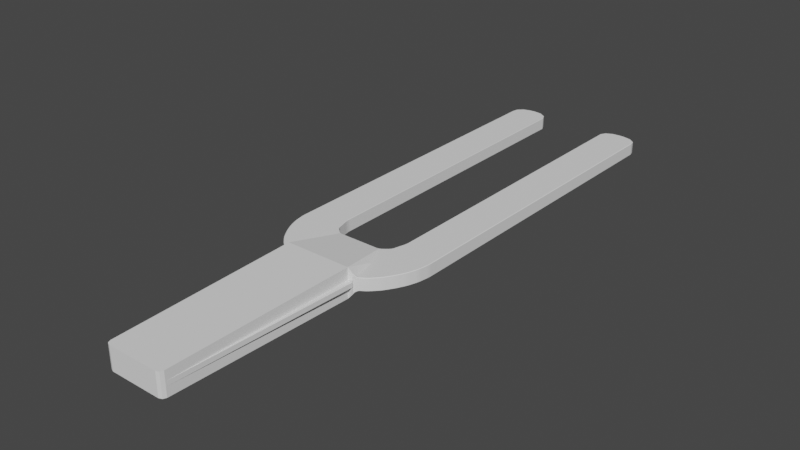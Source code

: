 # Source: tuningFork.blend  (saved by Blender 3.5.10; exported with 4.5.12 LTS)
import bpy
from mathutils import Matrix  # noqa: F401  (used for matrix-valued properties, if any)

bpy.ops.wm.read_factory_settings(use_empty=True)
scene = bpy.context.scene
scene.name = 'Scene'

# ---- collections
col_collection = bpy.data.collections.new('Collection'); scene.collection.children.link(col_collection)

# ---- node groups
ng_auto_smooth = bpy.data.node_groups.new('Auto Smooth', 'GeometryNodeTree')
_s = ng_auto_smooth.interface.new_socket(name='Geometry', in_out='OUTPUT', socket_type='NodeSocketGeometry')
_s = ng_auto_smooth.interface.new_socket(name='Geometry', in_out='INPUT', socket_type='NodeSocketGeometry')
_s = ng_auto_smooth.interface.new_socket(name='Angle', in_out='INPUT', socket_type='NodeSocketFloat')
_s.subtype = 'ANGLE'
_s.min_value = 0.0
_s.max_value = 3.142
ng_auto_smooth.is_modifier = True
_N = ng_auto_smooth.nodes; _L = ng_auto_smooth.links
n0 = _N.new('NodeGroupOutput'); n0.name = 'Group Output'; n0.location = (480, -100)
n1 = _N.new('NodeGroupInput'); n1.name = 'Group Input'; n1.location = (-420, -300)
n2 = _N.new('NodeGroupInput'); n2.name = 'Group Input.001'; n2.location = (-60, -100)
n3 = _N.new('GeometryNodeSetShadeSmooth'); n3.name = 'Set Shade Smooth'; n3.location = (120, -100)
n3.domain = 'EDGE'
n4 = _N.new('GeometryNodeSetShadeSmooth'); n4.name = 'Set Shade Smooth.001'; n4.location = (300, -100)
n5 = _N.new('GeometryNodeInputMeshEdgeAngle'); n5.name = 'Edge Angle'; n5.location = (-420, -220)
n6 = _N.new('GeometryNodeInputEdgeSmooth'); n6.name = 'Is Edge Smooth'; n6.location = (-60, -160)
n7 = _N.new('GeometryNodeInputShadeSmooth'); n7.name = 'Is Face Smooth'; n7.location = (-240, -340)
n8 = _N.new('FunctionNodeBooleanMath'); n8.name = 'Boolean Math'; n8.location = (-60, -220)
n9 = _N.new('FunctionNodeCompare'); n9.name = 'Compare'; n9.location = (-240, -180)
n9.operation = 'LESS_EQUAL'
_L.new(n5.outputs[0], n9.inputs[0])
_L.new(n4.outputs[0], n0.inputs[0])
_L.new(n1.outputs[1], n9.inputs[1])
_L.new(n9.outputs[0], n8.inputs[0])
_L.new(n7.outputs[0], n8.inputs[1])
_L.new(n2.outputs[0], n3.inputs[0])
_L.new(n6.outputs[0], n3.inputs[1])
_L.new(n3.outputs[0], n4.inputs[0])
_L.new(n8.outputs[0], n3.inputs[2])
n0.is_active_output = True

# ---- world
world_world = bpy.data.worlds.new('World'); scene.world = world_world
world_world.use_nodes = True; world_world.node_tree.nodes.clear()
_N = world_world.node_tree.nodes; _L = world_world.node_tree.links
n0 = _N.new('ShaderNodeOutputWorld'); n0.name = 'World Output'; n0.location = (300, 300)
n1 = _N.new('ShaderNodeBackground'); n1.name = 'Background'; n1.location = (10, 300)
n1.inputs[0].default_value = (0.05088, 0.05088, 0.05088, 1.0)
_L.new(n1.outputs[0], n0.inputs[0])
n0.is_active_output = True
world_world.color = (0.05088, 0.05088, 0.05088)
world_world.use_sun_shadow = False
world_world.sun_shadow_jitter_overblur = 0.0

# ---- meshes
me_cube_001 = bpy.data.meshes.new('Cube.001')
me_cube_001.from_pydata([(-0.3158, -0.2608, -0.1386), (-0.3158, -0.2608, 0.1386), (0.3144, -0.2608, -0.1386), (0.3144, -0.2608, 0.1386), (-0.6125, 0.1686, 0.05998), (-0.6125, 0.1686, -0.05998), (0.611, 0.1686, 0.05998), (0.611, 0.1686, -0.05998), (-0.3158, 0.01401, -0.05998), (-0.4222, 0.2066, -0.05998), (-0.4222, 0.2066, 0.05998), (-0.3158, 0.01401, 0.05998), (0.4208, 0.2066, -0.05998), (0.3144, 0.01401, -0.05998), (0.3144, 0.01401, 0.05998), (0.4208, 0.2066, 0.05998), (-0.2431, -2.061, -0.1091), (-0.2842, -2.02, -0.1098), (-0.2718, -2.049, -0.1093), (-0.2842, -2.02, 0.1098), (-0.2431, -2.061, 0.1091), (-0.2718, -2.049, 0.1093), (0.2842, -2.02, -0.1098), (0.2431, -2.061, -0.1091), (0.2718, -2.049, -0.1093), (0.2431, -2.061, 0.1091), (0.2842, -2.02, 0.1098), (0.2718, -2.049, 0.1093), (-0.5735, 0.007321, 0.05998), (-0.5063, -0.09474, 0.05998), (-0.5205, -0.08305, 0.05998), (-0.4375, -0.1677, 0.05998), (0.572, 0.007321, -0.05998), (0.3712, -0.2112, -0.05998), (0.5048, -0.09474, -0.05998), (0.519, -0.08305, -0.05998), (0.436, -0.1677, -0.05998), (-0.5735, 0.007321, -0.05998), (-0.4375, -0.1677, -0.05998), (-0.5205, -0.08305, -0.05998), (-0.5063, -0.09474, -0.05998), (0.3712, -0.2112, 0.05998), (0.572, 0.007321, 0.05998), (0.436, -0.1677, 0.05998), (0.519, -0.08305, 0.05998), (0.5048, -0.09474, 0.05998), (-0.6666, 0.2572, 0.05998), (-0.6087, 0.08322, 0.05998), (-0.6257, 0.09443, 0.05998), (-0.6371, 0.1677, 0.05998), (-0.6257, 0.09443, -0.05998), (-0.6087, 0.08322, -0.05998), (-0.6666, 0.2572, -0.05998), (-0.6371, 0.1677, -0.05998), (0.6242, 0.09443, 0.05998), (0.6072, 0.08322, 0.05998), (0.6651, 0.2572, 0.05998), (0.6356, 0.1677, 0.05998), (0.6651, 0.2572, -0.05998), (0.6072, 0.08322, -0.05998), (0.6242, 0.09443, -0.05998), (0.6356, 0.1677, -0.05998), (-0.3363, 0.4167, -0.05998), (-0.2144, 0.2029, -0.064), (-0.2205, 0.2047, -0.05998), (-0.2903, 0.2645, -0.05998), (-0.3096, 0.2766, -0.05998), (-0.2205, 0.2047, 0.05998), (-0.2144, 0.2029, 0.064), (-0.3363, 0.4167, 0.05998), (-0.3096, 0.2766, 0.05998), (-0.2903, 0.2645, 0.05998), (0.219, 0.2047, -0.05998), (0.2129, 0.2029, -0.064), (0.3348, 0.4167, -0.05998), (0.3082, 0.2766, -0.05998), (0.2888, 0.2645, -0.05998), (0.3348, 0.4167, 0.05998), (0.2129, 0.2029, 0.064), (0.219, 0.2047, 0.05998), (0.2888, 0.2645, 0.05998), (0.3082, 0.2766, 0.05998), (-0.3738, -0.2156, 0.05998), (-0.3738, -0.2156, -0.05998), (-0.2842, -2.02, 0.0217), (-0.2842, -2.02, -0.0217), (0.2842, -2.02, -0.0217), (0.2842, -2.02, 0.0217), (0.3144, -0.2608, 0.0217), (0.3144, -0.2608, -0.0217), (-0.3158, -0.2608, -0.0217), (-0.3158, -0.2608, 0.0217), (-0.2842, -2.02, -0.0217), (-0.2842, -2.02, 0.0217), (-0.3158, -0.2608, 0.0217), (-0.3158, -0.2608, -0.0217), (0.2842, -2.02, 0.0217), (0.2842, -2.02, -0.0217), (0.3144, -0.2608, -0.0217), (0.3144, -0.2608, 0.0217), (-0.3635, -0.2617, 0.0217), (-0.3635, -0.2617, -0.0217), (0.362, -0.2616, -0.0217), (0.362, -0.2616, 0.0217), (-0.3419, 3.434, 0.05998), (-0.3389, 3.438, 0.05573), (-0.5087, 3.543, 0.05998), (-0.5086, 3.548, 0.05573), (-0.3706, 3.494, 0.05998), (-0.3673, 3.497, 0.05573), (-0.4309, 3.533, 0.05998), (-0.4294, 3.537, 0.05573), (-0.5087, 3.543, -0.05998), (-0.5086, 3.548, -0.05573), (-0.3419, 3.434, -0.05998), (-0.3389, 3.438, -0.05573), (-0.4309, 3.533, -0.05998), (-0.4294, 3.537, -0.05573), (-0.3706, 3.494, -0.05998), (-0.3673, 3.497, -0.05573), (0.5017, 3.534, 0.05998), (0.5016, 3.538, 0.05573), (0.335, 3.448, 0.05998), (0.3319, 3.451, 0.05573), (0.4236, 3.526, 0.05998), (0.4224, 3.53, 0.05573), (0.3633, 3.495, 0.05998), (0.3603, 3.498, 0.05573), (0.335, 3.448, -0.05998), (0.3319, 3.451, -0.05573), (0.5017, 3.534, -0.05998), (0.5016, 3.538, -0.05573), (0.3633, 3.495, -0.05998), (0.3603, 3.498, -0.05573), (0.4236, 3.526, -0.05998), (0.4224, 3.53, -0.05573), (-0.5575, 3.539, 0.05998), (-0.5582, 3.544, 0.05573), (-0.692, 3.413, 0.05998), (-0.6971, 3.409, 0.05573), (-0.6311, 3.517, 0.05998), (-0.6333, 3.521, 0.05573), (-0.6802, 3.47, 0.05998), (-0.6841, 3.472, 0.05573), (-0.692, 3.413, -0.05998), (-0.6971, 3.409, -0.05573), (-0.5575, 3.539, -0.05998), (-0.5582, 3.544, -0.05573), (-0.6802, 3.47, -0.05998), (-0.6841, 3.472, -0.05573), (-0.6311, 3.517, -0.05998), (-0.6333, 3.521, -0.05573), (0.6851, 3.431, 0.05998), (0.6901, 3.429, 0.05573), (0.5506, 3.531, 0.05998), (0.5513, 3.535, 0.05573), (0.6734, 3.476, 0.05998), (0.6771, 3.478, 0.05573), (0.6245, 3.513, 0.05998), (0.6263, 3.517, 0.05573), (0.5506, 3.531, -0.05998), (0.5513, 3.535, -0.05573), (0.6851, 3.431, -0.05998), (0.6901, 3.429, -0.05573), (0.6245, 3.513, -0.05998), (0.6263, 3.517, -0.05573), (0.6734, 3.476, -0.05998), (0.6771, 3.478, -0.05573), (-0.5958, 0.009392, 0.05998), (-0.6007, 0.009856, 0.05572), (-0.5752, -0.03515, 0.05571), (-0.5749, -0.02747, 0.05998), (-0.5931, -0.004659, 0.05572), (-0.5895, -0.002473, 0.05998), (-0.5837, -0.02113, 0.05572), (-0.5819, -0.01596, 0.05998), (-0.5379, -0.08518, 0.05998), (-0.5428, -0.08576, 0.05571), (-0.511, -0.1265, 0.05568), (-0.5102, -0.121, 0.05998), (-0.5334, -0.09921, 0.0557), (-0.5294, -0.09752, 0.05998), (-0.5218, -0.1141, 0.05569), (-0.5179, -0.1123, 0.05998), (-0.4642, -0.1699, 0.05998), (-0.4697, -0.1704, 0.05566), (-0.4302, -0.2033, 0.05557), (-0.4314, -0.1973, 0.05998), (-0.4579, -0.1817, 0.05564), (-0.4544, -0.1793, 0.05998), (-0.4434, -0.1937, 0.05561), (-0.4424, -0.1893, 0.05998), (0.5943, 0.009392, -0.05998), (0.5993, 0.009856, -0.05572), (0.5737, -0.03515, -0.05571), (0.5734, -0.02747, -0.05998), (0.5916, -0.004659, -0.05572), (0.588, -0.002473, -0.05998), (0.5822, -0.02113, -0.05572), (0.5804, -0.01596, -0.05998), (0.3943, -0.2203, -0.05998), (0.3994, -0.2223, -0.05552), (0.3566, -0.2396, -0.08473), (0.3534, -0.2457, -0.0854), (0.3539, -0.2467, -0.08595), (0.3508, -0.2467, -0.09327), (0.3852, -0.2306, -0.05948), (0.3828, -0.2272, -0.06329), (0.3684, -0.2392, -0.07041), (0.3689, -0.2342, -0.07235), (0.5365, -0.08518, -0.05998), (0.5413, -0.08576, -0.05571), (0.5096, -0.1265, -0.05568), (0.5088, -0.121, -0.05998), (0.5319, -0.09921, -0.0557), (0.5279, -0.09752, -0.05998), (0.5203, -0.1141, -0.05569), (0.5164, -0.1123, -0.05998), (0.4627, -0.1699, -0.05998), (0.4682, -0.1704, -0.05566), (0.4287, -0.2033, -0.05557), (0.4299, -0.1973, -0.05998), (0.4564, -0.1817, -0.05564), (0.4529, -0.1793, -0.05998), (0.4419, -0.1937, -0.05561), (0.4409, -0.1893, -0.05998), (-0.5749, -0.02747, -0.05998), (-0.5752, -0.03515, -0.05571), (-0.6007, 0.009856, -0.05572), (-0.5958, 0.009392, -0.05998), (-0.5837, -0.02113, -0.05572), (-0.5819, -0.01596, -0.05998), (-0.5931, -0.004659, -0.05572), (-0.5895, -0.002473, -0.05998), (-0.4314, -0.1973, -0.05998), (-0.4302, -0.2033, -0.05557), (-0.4697, -0.1704, -0.05566), (-0.4642, -0.1699, -0.05998), (-0.4434, -0.1937, -0.05561), (-0.4424, -0.1893, -0.05998), (-0.4579, -0.1817, -0.05564), (-0.4544, -0.1793, -0.05998), (-0.5102, -0.121, -0.05998), (-0.511, -0.1265, -0.05568), (-0.5428, -0.08576, -0.05571), (-0.5379, -0.08518, -0.05998), (-0.5218, -0.1141, -0.05569), (-0.5179, -0.1123, -0.05998), (-0.5334, -0.09921, -0.0557), (-0.5294, -0.09752, -0.05998), (0.3534, -0.2457, 0.0854), (0.3566, -0.2396, 0.08473), (0.3508, -0.2467, 0.09327), (0.3539, -0.2467, 0.08595), (0.3994, -0.2223, 0.05552), (0.3943, -0.2203, 0.05998), (0.3684, -0.2392, 0.07041), (0.3689, -0.2342, 0.07235), (0.3852, -0.2306, 0.05948), (0.3828, -0.2272, 0.06329), (0.5734, -0.02747, 0.05998), (0.5737, -0.03515, 0.05571), (0.5993, 0.009856, 0.05572), (0.5943, 0.009392, 0.05998), (0.5822, -0.02113, 0.05572), (0.5804, -0.01596, 0.05998), (0.5916, -0.004659, 0.05572), (0.588, -0.002473, 0.05998), (0.4299, -0.1973, 0.05998), (0.4287, -0.2033, 0.05557), (0.4682, -0.1704, 0.05566), (0.4627, -0.1699, 0.05998), (0.4419, -0.1937, 0.05561), (0.4409, -0.1893, 0.05998), (0.4564, -0.1817, 0.05564), (0.4529, -0.1793, 0.05998), (0.5088, -0.121, 0.05998), (0.5096, -0.1265, 0.05568), (0.5413, -0.08576, 0.05571), (0.5365, -0.08518, 0.05998), (0.5203, -0.1141, 0.05569), (0.5164, -0.1123, 0.05998), (0.5319, -0.09921, 0.0557), (0.5279, -0.09752, 0.05998), (-0.6751, 0.2871, 0.05998), (-0.6803, 0.3053, 0.05573), (-0.6762, 0.2537, 0.05573), (-0.6723, 0.2551, 0.05998), (-0.6797, 0.2889, 0.05573), (-0.6746, 0.2767, 0.05998), (-0.6782, 0.27, 0.05573), (-0.6736, 0.2649, 0.05998), (-0.6342, 0.09381, 0.05998), (-0.6385, 0.0935, 0.05573), (-0.6187, 0.04573, 0.05573), (-0.617, 0.05195, 0.05998), (-0.6328, 0.0781, 0.05573), (-0.63, 0.08231, 0.05998), (-0.6256, 0.06062, 0.05573), (-0.6205, 0.05949, 0.05998), (-0.6621, 0.1884, 0.05998), (-0.6669, 0.1924, 0.05573), (-0.6548, 0.1422, 0.05573), (-0.6518, 0.1464, 0.05998), (-0.6638, 0.1763, 0.05573), (-0.6594, 0.1749, 0.05998), (-0.6594, 0.1579, 0.05573), (-0.6557, 0.1595, 0.05998), (-0.617, 0.05195, -0.05998), (-0.6187, 0.04574, -0.05573), (-0.6385, 0.0935, -0.05573), (-0.6342, 0.09381, -0.05998), (-0.6256, 0.06062, -0.05573), (-0.6205, 0.05949, -0.05998), (-0.6328, 0.0781, -0.05573), (-0.63, 0.08231, -0.05998), (-0.6723, 0.2551, -0.05998), (-0.6762, 0.2537, -0.05573), (-0.6803, 0.3053, -0.05573), (-0.6751, 0.2871, -0.05998), (-0.6782, 0.27, -0.05573), (-0.6736, 0.2649, -0.05998), (-0.6797, 0.2889, -0.05573), (-0.6746, 0.2767, -0.05998), (-0.6518, 0.1464, -0.05998), (-0.6548, 0.1422, -0.05573), (-0.6669, 0.1924, -0.05573), (-0.6621, 0.1884, -0.05998), (-0.6594, 0.1579, -0.05573), (-0.6557, 0.1595, -0.05998), (-0.6638, 0.1763, -0.05573), (-0.6594, 0.1749, -0.05998), (0.6155, 0.05195, 0.05998), (0.6172, 0.04574, 0.05573), (0.637, 0.0935, 0.05573), (0.6327, 0.09381, 0.05998), (0.6241, 0.06062, 0.05573), (0.619, 0.05949, 0.05998), (0.6313, 0.0781, 0.05573), (0.6285, 0.08233, 0.05998), (0.6708, 0.2551, 0.05998), (0.6747, 0.2537, 0.05573), (0.6787, 0.3053, 0.05573), (0.6736, 0.2871, 0.05998), (0.6767, 0.27, 0.05573), (0.6721, 0.265, 0.05998), (0.6782, 0.2889, 0.05573), (0.6731, 0.2767, 0.05998), (0.6503, 0.1464, 0.05998), (0.6533, 0.1422, 0.05573), (0.6654, 0.1924, 0.05573), (0.6606, 0.1884, 0.05998), (0.6579, 0.1579, 0.05573), (0.6542, 0.1595, 0.05998), (0.6623, 0.1763, 0.05573), (0.658, 0.1749, 0.05998), (0.6736, 0.2871, -0.05998), (0.6787, 0.3053, -0.05573), (0.6747, 0.2537, -0.05573), (0.6708, 0.2551, -0.05998), (0.6782, 0.2889, -0.05573), (0.6731, 0.2767, -0.05998), (0.6767, 0.27, -0.05573), (0.6721, 0.265, -0.05998), (0.6327, 0.09381, -0.05998), (0.637, 0.0935, -0.05573), (0.6172, 0.04573, -0.05573), (0.6155, 0.05195, -0.05998), (0.6313, 0.0781, -0.05573), (0.6285, 0.08233, -0.05998), (0.6241, 0.06062, -0.05573), (0.619, 0.05949, -0.05998), (0.6606, 0.1884, -0.05998), (0.6654, 0.1924, -0.05573), (0.6533, 0.1422, -0.05573), (0.6503, 0.1464, -0.05998), (0.6623, 0.1763, -0.05573), (0.658, 0.1749, -0.05998), (0.6579, 0.1579, -0.05573), (0.6542, 0.1595, -0.05998), (-0.3295, 0.4516, -0.05998), (-0.3266, 0.4666, -0.05573), (-0.32, 0.4156, -0.05573), (-0.3246, 0.4159, -0.05998), (-0.3256, 0.4503, -0.05573), (-0.3288, 0.4405, -0.05998), (-0.3232, 0.4317, -0.05573), (-0.327, 0.4274, -0.05998), (-0.2279, 0.2379, -0.05998), (-0.2292, 0.244, -0.05573), (-0.183, 0.2279, -0.05573), (-0.1877, 0.2241, -0.06059), (-0.2156, 0.2359, -0.05573), (-0.2188, 0.2326, -0.05998), (-0.1986, 0.2301, -0.05573), (-0.1988, 0.2256, -0.05998), (-0.2968, 0.3086, -0.05998), (-0.2941, 0.3153, -0.05573), (-0.2673, 0.2741, -0.05573), (-0.2715, 0.2724, -0.05998), (-0.2881, 0.3006, -0.05573), (-0.294, 0.3019, -0.05998), (-0.2783, 0.2856, -0.05573), (-0.2818, 0.2831, -0.05998), (-0.1877, 0.2241, 0.06059), (-0.183, 0.2279, 0.05573), (-0.2292, 0.244, 0.05573), (-0.2279, 0.2379, 0.05998), (-0.1986, 0.2301, 0.05573), (-0.1988, 0.2256, 0.05998), (-0.2156, 0.2359, 0.05573), (-0.2188, 0.2326, 0.05998), (-0.3246, 0.4159, 0.05998), (-0.32, 0.4156, 0.05573), (-0.3266, 0.4666, 0.05573), (-0.3295, 0.4516, 0.05998), (-0.3232, 0.4317, 0.05573), (-0.327, 0.4274, 0.05998), (-0.3256, 0.4503, 0.05573), (-0.3288, 0.4405, 0.05998), (-0.2715, 0.2724, 0.05998), (-0.2673, 0.2741, 0.05573), (-0.2941, 0.3153, 0.05573), (-0.2968, 0.3086, 0.05998), (-0.2783, 0.2856, 0.05573), (-0.2818, 0.2831, 0.05998), (-0.2881, 0.3006, 0.05573), (-0.294, 0.3019, 0.05998), (0.1862, 0.2241, -0.06059), (0.1815, 0.2279, -0.05573), (0.2277, 0.244, -0.05573), (0.2264, 0.2379, -0.05998), (0.1972, 0.2301, -0.05573), (0.1973, 0.2256, -0.05998), (0.2141, 0.2359, -0.05573), (0.2173, 0.2326, -0.05998), (0.3231, 0.4159, -0.05998), (0.3185, 0.4156, -0.05573), (0.325, 0.4666, -0.05573), (0.328, 0.4516, -0.05998), (0.3218, 0.4317, -0.05573), (0.3255, 0.4274, -0.05998), (0.3241, 0.4503, -0.05573), (0.3273, 0.4405, -0.05998), (0.27, 0.2724, -0.05998), (0.2658, 0.2741, -0.05573), (0.2926, 0.3153, -0.05573), (0.2953, 0.3086, -0.05998), (0.2768, 0.2856, -0.05573), (0.2803, 0.2831, -0.05998), (0.2867, 0.3006, -0.05573), (0.2926, 0.3019, -0.05998), (0.328, 0.4516, 0.05998), (0.325, 0.4666, 0.05573), (0.3185, 0.4156, 0.05573), (0.3231, 0.4159, 0.05998), (0.3241, 0.4503, 0.05573), (0.3273, 0.4405, 0.05998), (0.3218, 0.4317, 0.05573), (0.3255, 0.4274, 0.05998), (0.2264, 0.2379, 0.05998), (0.2277, 0.244, 0.05573), (0.1815, 0.2279, 0.05573), (0.1862, 0.2241, 0.06059), (0.2141, 0.2359, 0.05573), (0.2173, 0.2326, 0.05998), (0.1972, 0.2301, 0.05573), (0.1973, 0.2256, 0.05998), (0.2953, 0.3086, 0.05998), (0.2926, 0.3153, 0.05573), (0.2658, 0.2741, 0.05573), (0.27, 0.2724, 0.05998), (0.2867, 0.3006, 0.05573), (0.2926, 0.3019, 0.05998), (0.2768, 0.2856, 0.05573), (0.2803, 0.2831, 0.05998), (-0.3921, -0.2227, 0.05998), (-0.3971, -0.2247, 0.05552), (-0.3622, -0.238, 0.07957), (-0.359, -0.2441, 0.08024), (-0.3593, -0.2452, 0.08081), (-0.3565, -0.2451, 0.08811), (-0.3854, -0.2316, 0.05879), (-0.3829, -0.2281, 0.0626), (-0.3715, -0.2387, 0.06783), (-0.372, -0.2337, 0.06977), (-0.359, -0.2441, -0.08024), (-0.3622, -0.238, -0.07957), (-0.3565, -0.2451, -0.08811), (-0.3593, -0.2452, -0.08081), (-0.3971, -0.2247, -0.05552), (-0.3921, -0.2227, -0.05998), (-0.3715, -0.2387, -0.06783), (-0.372, -0.2337, -0.06977), (-0.3854, -0.2316, -0.05879), (-0.3829, -0.2281, -0.0626)], [], [(127, 133, 129, 123), (453, 438, 442, 456), (0, 2, 22, 24, 23, 16, 18, 17), (3, 1, 19, 21, 20, 25, 27, 26), (87, 88, 3, 26), (49, 303, 292, 48, 4), (23, 25, 20, 16), (1, 481, 480, 100), (214, 282, 280, 216), (55, 54, 6, 15), (75, 447, 436, 74, 12), (408, 394, 392, 410), (198, 264, 261, 194), (361, 363, 58), (419, 415, 69), (452, 77, 15, 6, 56, 343, 152, 156, 158, 154, 120, 124, 126, 122), (372, 377, 61), (414, 381, 115, 105), (380, 62, 9, 5, 52, 319, 144, 148, 150, 146, 112, 116, 118, 114), (107, 113, 147, 137), (131, 121, 155, 161), (356, 58, 7, 12, 74, 439, 128, 132, 134, 130, 160, 164, 166, 162), (438, 453, 123, 129), (143, 149, 145, 139), (153, 163, 167, 157), (318, 285, 139, 145), (342, 357, 163, 153), (168, 173, 28), (157, 167, 165, 159), (109, 119, 117, 111), (103, 253, 250, 203, 204, 102), (12, 35, 34, 13), (59, 367, 192, 32, 12), (168, 28, 10, 47, 295), (246, 182, 180, 248), (495, 491, 83), (174, 230, 227, 170), (46, 287, 300, 49, 4), (4, 48, 47, 10), (323, 319, 52), (121, 131, 135, 125), (54, 335, 348, 57, 6), (159, 165, 161, 155), (137, 147, 151, 141), (7, 60, 59, 12), (141, 151, 149, 143), (309, 294, 298, 312), (57, 351, 340, 56, 6), (357, 342, 346, 360), (105, 115, 119, 109), (11, 71, 70, 10), (13, 72, 431, 444, 76), (9, 66, 65, 8), (111, 117, 113, 107), (13, 76, 75, 12), (73, 72, 13, 2), (405, 390, 394, 408), (257, 259, 41), (9, 8, 40, 39), (241, 237, 38), (14, 79, 78, 3), (231, 233, 37), (239, 241, 38), (316, 321, 52), (1, 11, 82, 478, 481), (250, 203, 208, 256), (34, 213, 218, 36, 13), (233, 229, 37), (32, 195, 210, 35, 12), (36, 221, 200, 33, 13), (384, 418, 416, 386), (62, 383, 396, 66, 9), (412, 417, 69), (0, 63, 391, 428, 73, 2), (457, 459, 77), (125, 135, 133, 127), (5, 9, 51, 50), (29, 179, 184, 31, 11), (28, 171, 176, 30, 10), (10, 30, 29, 11), (196, 266, 264, 198), (238, 190, 188, 240), (432, 466, 464, 434), (11, 67, 407, 420, 71), (468, 473, 475, 471, 80, 81), (267, 263, 42), (14, 45, 44, 15), (288, 322, 320, 290), (265, 267, 42), (273, 275, 43), (336, 370, 368, 338), (11, 1, 68, 67), (15, 81, 80, 14), (65, 399, 388, 64, 8), (64, 63, 0, 8), (16, 20, 21, 18), (1, 91, 84, 19), (25, 23, 24, 27), (89, 86, 22, 2), (0, 17, 85, 90), (169, 228, 232, 172), (176, 181, 183, 179, 29, 30), (170, 227, 244, 177), (248, 180, 177, 244), (240, 188, 185, 236), (192, 197, 32), (186, 235, 490, 477), (193, 262, 266, 196), (200, 207, 33), (278, 211, 194, 261), (258, 206, 201, 254), (210, 215, 217, 213, 34, 35), (3, 88, 89, 2, 205, 204, 203, 250, 253, 252), (211, 278, 282, 214), (219, 270, 274, 222), (226, 231, 37), (222, 274, 272, 224), (39, 245, 226, 37, 9), (234, 239, 38), (37, 229, 308, 51, 9), (83, 491, 234, 38, 8), (242, 247, 249, 245, 39, 40), (242, 40, 8, 38, 237), (41, 14, 3, 252, 251), (259, 255, 41), (260, 265, 42), (41, 255, 268, 43, 14), (44, 279, 260, 42, 15), (268, 273, 43), (332, 55, 15, 42, 263), (275, 271, 43), (276, 281, 283, 279, 44, 45), (43, 271, 276, 45, 14), (284, 289, 46), (285, 318, 322, 288), (292, 297, 299, 295, 47, 48), (286, 317, 326, 301), (314, 296, 293, 310), (330, 304, 301, 326), (308, 313, 315, 311, 50, 51), (328, 306, 304, 330), (50, 311, 324, 53, 5), (53, 327, 316, 52, 5), (324, 329, 53), (321, 323, 52), (331, 327, 53), (332, 337, 339, 335, 54, 55), (329, 331, 53), (333, 366, 370, 336), (362, 344, 341, 358), (348, 353, 57), (360, 346, 344, 362), (378, 352, 349, 374), (356, 361, 58), (376, 354, 352, 378), (363, 359, 58), (364, 369, 371, 367, 59, 60), (58, 359, 372, 61, 7), (61, 375, 364, 60, 7), (379, 375, 61), (380, 385, 62), (377, 379, 61), (381, 414, 418, 384), (388, 393, 395, 391, 63, 64), (422, 397, 382, 413), (410, 392, 389, 406), (397, 422, 426, 400), (3, 78, 463, 404, 68, 1), (70, 423, 412, 69, 10), (420, 425, 427, 423, 70, 71), (417, 419, 69), (428, 433, 435, 431, 72, 73), (429, 462, 466, 432), (458, 440, 437, 454), (444, 449, 451, 447, 75, 76), (456, 442, 440, 458), (445, 470, 474, 448), (459, 455, 77), (460, 465, 467, 463, 78, 79), (77, 455, 468, 81, 15), (460, 79, 14, 80, 471), (476, 483, 82), (209, 202, 33), (207, 209, 33), (254, 201, 220, 269), (224, 272, 269, 220), (223, 225, 36), (225, 221, 36), (216, 280, 277, 212), (218, 223, 36), (270, 219, 212, 277), (366, 333, 262, 193), (197, 199, 32), (199, 195, 32), (228, 169, 294, 309), (173, 175, 28), (175, 171, 28), (178, 243, 236, 185), (184, 189, 31), (243, 178, 182, 246), (191, 187, 31), (189, 191, 31), (235, 186, 190, 238), (290, 320, 317, 286), (289, 291, 46), (291, 287, 46), (307, 303, 49), (305, 307, 49), (325, 302, 306, 328), (312, 298, 296, 314), (300, 305, 49), (302, 325, 310, 293), (338, 368, 365, 334), (340, 345, 56), (334, 365, 374, 349), (355, 351, 57), (353, 355, 57), (373, 350, 354, 376), (347, 343, 56), (345, 347, 56), (350, 373, 358, 341), (390, 405, 462, 429), (396, 401, 403, 399, 65, 66), (406, 389, 398, 421), (402, 424, 421, 398), (404, 409, 411, 407, 67, 68), (400, 426, 424, 402), (386, 416, 413, 382), (385, 387, 62), (387, 383, 62), (443, 439, 74), (441, 443, 74), (454, 437, 446, 469), (450, 472, 469, 446), (452, 457, 77), (448, 474, 472, 450), (434, 464, 461, 430), (436, 441, 74), (470, 445, 430, 461), (172, 232, 230, 174), (27, 24, 22, 86, 87, 26), (102, 204, 205, 2), (494, 482, 477, 490), (487, 493, 83), (486, 489, 101, 100, 480, 479), (489, 488, 0, 101), (493, 495, 83), (485, 478, 82), (483, 485, 82), (486, 479, 484, 492), (31, 187, 476, 82, 11), (251, 257, 41), (86, 89, 98, 97), (88, 87, 96, 99), (18, 21, 19, 84, 85, 17), (0, 95, 101), (90, 85, 92, 95), (84, 91, 94, 93), (89, 88, 99, 98), (87, 86, 97, 96), (91, 90, 95, 94), (85, 84, 93, 92), (102, 103, 96, 97), (99, 96, 103), (97, 98, 102), (95, 92, 101), (93, 94, 100), (2, 13, 33, 202, 205), (98, 2, 102), (492, 484, 482, 494), (256, 208, 206, 258), (0, 488, 487, 83, 8), (94, 1, 100), (92, 93, 100, 101), (202, 203, 204, 205), (250, 251, 252, 253), (478, 479, 480, 481), (486, 487, 488, 489), (108, 104, 105, 109), (114, 118, 119, 115), (110, 108, 109, 111), (118, 116, 117, 119), (106, 110, 111, 107), (116, 112, 113, 117), (124, 120, 121, 125), (130, 134, 135, 131), (126, 124, 125, 127), (134, 132, 133, 135), (122, 126, 127, 123), (132, 128, 129, 133), (140, 136, 137, 141), (146, 150, 151, 147), (142, 140, 141, 143), (150, 148, 149, 151), (138, 142, 143, 139), (148, 144, 145, 149), (156, 152, 153, 157), (162, 166, 167, 163), (158, 156, 157, 159), (166, 164, 165, 167), (154, 158, 159, 155), (164, 160, 161, 165), (136, 106, 107, 137), (112, 146, 147, 113), (160, 130, 131, 161), (120, 154, 155, 121), (169, 172, 173, 168), (172, 174, 175, 173), (174, 170, 171, 175), (177, 180, 181, 176), (180, 182, 183, 181), (182, 178, 179, 183), (185, 188, 189, 184), (188, 190, 191, 189), (190, 186, 187, 191), (193, 196, 197, 192), (196, 198, 199, 197), (198, 194, 195, 199), (201, 206, 207, 200), (206, 208, 209, 207), (208, 203, 202, 209), (211, 214, 215, 210), (214, 216, 217, 215), (216, 212, 213, 217), (219, 222, 223, 218), (222, 224, 225, 223), (224, 220, 221, 225), (227, 230, 231, 226), (230, 232, 233, 231), (232, 228, 229, 233), (235, 238, 239, 234), (238, 240, 241, 239), (240, 236, 237, 241), (243, 246, 247, 242), (246, 248, 249, 247), (248, 244, 245, 249), (250, 256, 257, 251), (256, 258, 259, 257), (258, 254, 255, 259), (261, 264, 265, 260), (264, 266, 267, 265), (266, 262, 263, 267), (269, 272, 273, 268), (272, 274, 275, 273), (274, 270, 271, 275), (277, 280, 281, 276), (280, 282, 283, 281), (282, 278, 279, 283), (285, 288, 289, 284), (288, 290, 291, 289), (290, 286, 287, 291), (293, 296, 297, 292), (296, 298, 299, 297), (298, 294, 295, 299), (301, 304, 305, 300), (304, 306, 307, 305), (306, 302, 303, 307), (309, 312, 313, 308), (312, 314, 315, 313), (314, 310, 311, 315), (317, 320, 321, 316), (320, 322, 323, 321), (322, 318, 319, 323), (325, 328, 329, 324), (328, 330, 331, 329), (330, 326, 327, 331), (333, 336, 337, 332), (336, 338, 339, 337), (338, 334, 335, 339), (341, 344, 345, 340), (344, 346, 347, 345), (346, 342, 343, 347), (349, 352, 353, 348), (352, 354, 355, 353), (354, 350, 351, 355), (357, 360, 361, 356), (360, 362, 363, 361), (362, 358, 359, 363), (365, 368, 369, 364), (368, 370, 371, 369), (370, 366, 367, 371), (373, 376, 377, 372), (376, 378, 379, 377), (378, 374, 375, 379), (381, 384, 385, 380), (384, 386, 387, 385), (386, 382, 383, 387), (389, 392, 393, 388), (392, 394, 395, 393), (394, 390, 391, 395), (397, 400, 401, 396), (400, 402, 403, 401), (402, 398, 399, 403), (405, 408, 409, 404), (408, 410, 411, 409), (410, 406, 407, 411), (413, 416, 417, 412), (416, 418, 419, 417), (418, 414, 415, 419), (421, 424, 425, 420), (424, 426, 427, 425), (426, 422, 423, 427), (429, 432, 433, 428), (432, 434, 435, 433), (434, 430, 431, 435), (437, 440, 441, 436), (440, 442, 443, 441), (442, 438, 439, 443), (445, 448, 449, 444), (448, 450, 451, 449), (450, 446, 447, 451), (453, 456, 457, 452), (456, 458, 459, 457), (458, 454, 455, 459), (461, 464, 465, 460), (464, 466, 467, 465), (466, 462, 463, 467), (469, 472, 473, 468), (472, 474, 475, 473), (474, 470, 471, 475), (170, 177, 176, 171), (226, 245, 244, 227), (308, 229, 228, 309), (168, 295, 294, 169), (184, 179, 178, 185), (242, 237, 236, 243), (194, 211, 210, 195), (260, 279, 278, 261), (192, 367, 366, 193), (332, 263, 262, 333), (268, 255, 254, 269), (200, 221, 220, 201), (212, 219, 218, 213), (276, 271, 270, 277), (286, 301, 300, 287), (316, 327, 326, 317), (144, 319, 318, 145), (284, 138, 139, 285), (414, 105, 104, 415), (292, 303, 302, 293), (324, 311, 310, 325), (115, 381, 380, 114), (334, 349, 348, 335), (364, 375, 374, 365), (340, 351, 350, 341), (372, 359, 358, 373), (152, 343, 342, 153), (356, 162, 163, 357), (123, 453, 452, 122), (438, 129, 128, 439), (382, 397, 396, 383), (412, 423, 422, 413), (398, 389, 388, 399), (428, 391, 390, 429), (404, 463, 462, 405), (420, 407, 406, 421), (430, 445, 444, 431), (460, 471, 470, 461), (446, 437, 436, 447), (468, 455, 454, 469), (477, 482, 483, 476), (482, 484, 485, 483), (484, 479, 478, 485), (486, 492, 493, 487), (492, 494, 495, 493), (494, 490, 491, 495), (476, 187, 186, 477), (234, 491, 490, 235), (284, 46, 4, 10, 69, 415, 104, 108, 110, 106, 136, 140, 142, 138)])
_uv = me_cube_001.uv_layers.new(name='UVMap')
_uv.uv.foreach_set('vector', [0.6161, 0.5, 0.3839, 0.5, 0.3839, 0.5, 0.6161, 0.5, 0.6161, 0.5, 0.3839, 0.5, 0.3839, 0.5, 0.6161, 0.5, 0.125, 0.5202, 0.375, 0.5202, 0.375, 0.7448, 0.3698, 0.7485, 0.3572, 0.75, 0.1428, 0.75, 0.1302, 0.7485, 0.125, 0.7448, 0.625, 0.5202, 0.875, 0.5202, 0.875, 0.7448, 0.8698, 0.7485, 0.8572, 0.75, 0.6428, 0.75, 0.6302, 0.7485, 0.625, 0.7448, 0.5247, 0.7448, 0.5196, 0.5202, 0.625, 0.5202, 0.625, 0.7448, 0.875, 0.5, 0.875, 0.5, 0.875, 0.5, 0.875, 0.5, 0.875, 0.5, 0.375, 0.7678, 0.625, 0.7678, 0.625, 0.9822, 0.375, 0.9822, 0.875, 0.5202, 0.64, 0.2472, 0.6182, 0.2298, 0.5196, 0.2298, 0.3839, 0.5154, 0.6161, 0.5154, 0.6161, 0.5163, 0.3839, 0.5163, 0.625, 0.5047, 0.625, 0.5038, 0.625, 0.5, 0.625, 0.5009, 0.06133, 0.08192, 0.06232, 0.08312, 0.33, 0.4401, 0.375, 0.5001, 0.375, 0.5009, 0.6161, 0.3267, 0.3839, 0.3267, 0.3839, 0.3167, 0.6161, 0.3167, 0.3839, 0.5104, 0.6161, 0.5104, 0.6161, 0.5113, 0.3839, 0.5113, 0.375, 0.5, 0.375, 0.5, 0.375, 0.5, 0.625, 0.25, 0.625, 0.25, 0.625, 0.25, 0.625, 0.5, 0.625, 0.5, 0.625, 0.5, 0.625, 0.5, 0.625, 0.5, 0.625, 0.5, 0.625, 0.5, 0.625, 0.5, 0.625, 0.5, 0.625, 0.5, 0.625, 0.5, 0.625, 0.5, 0.625, 0.5, 0.625, 0.5, 0.375, 0.5, 0.375, 0.5, 0.375, 0.5, 0.6161, 0.25, 0.3839, 0.25, 0.3839, 0.25, 0.6161, 0.25, 0.125, 0.5, 0.125, 0.5, 0.125, 0.5, 0.125, 0.5, 0.125, 0.5, 0.125, 0.5, 0.125, 0.5, 0.125, 0.5, 0.125, 0.5, 0.125, 0.5, 0.125, 0.5, 0.125, 0.5, 0.125, 0.5, 0.125, 0.5, 0.6161, 0.25, 0.3839, 0.25, 0.3839, 0.25, 0.6161, 0.25, 0.3839, 0.5, 0.6161, 0.5, 0.6161, 0.5, 0.3839, 0.5, 0.375, 0.5, 0.375, 0.5, 0.375, 0.5, 0.375, 0.5, 0.375, 0.5, 0.375, 0.5, 0.375, 0.5, 0.375, 0.5, 0.375, 0.5, 0.375, 0.5, 0.375, 0.5, 0.375, 0.5, 0.375, 0.5, 0.375, 0.5, 0.3839, 0.5, 0.6161, 0.5, 0.6161, 0.5, 0.3839, 0.5, 0.6161, 0.25, 0.3839, 0.25, 0.3839, 0.25, 0.6161, 0.25, 0.6161, 0.5, 0.3839, 0.5, 0.3839, 0.5, 0.6161, 0.5, 0.3839, 0.25, 0.6161, 0.25, 0.6161, 0.25, 0.3839, 0.25, 0.6161, 0.5, 0.3839, 0.5, 0.3839, 0.5, 0.6161, 0.5, 0.6869, 0.3044, 0.6504, 0.2665, 0.6485, 0.2645, 0.6161, 0.5, 0.3839, 0.5, 0.3839, 0.5, 0.6161, 0.5, 0.6161, 0.25, 0.3839, 0.25, 0.3839, 0.25, 0.6161, 0.25, 0.5196, 0.5202, 0.6187, 0.5202, 0.6185, 0.5202, 0.3815, 0.5202, 0.3525, 0.4889, 0.0, 0.0, 0.375, 0.5009, 0.375, 0.5147, 0.375, 0.5152, 0.375, 0.5088, 0.375, 0.5047, 0.375, 0.5062, 0.375, 0.5086, 0.375, 0.5091, 0.375, 0.5009, 0.6869, 0.3044, 0.6485, 0.2645, 0.875, 0.5, 0.875, 0.5, 0.8162, 0.4389, 0.3839, 0.2335, 0.6161, 0.2335, 0.6161, 0.2344, 0.3839, 0.2344, 0.3682, 0.2374, 0.3653, 0.2407, 0.3542, 0.253, 0.6161, 0.2396, 0.3839, 0.2396, 0.3839, 0.2387, 0.6161, 0.2387, 0.875, 0.5, 0.875, 0.5, 0.875, 0.5, 0.875, 0.5, 0.875, 0.5, 0.875, 0.5, 0.875, 0.5, 0.875, 0.5, 0.875, 0.5, 0.125, 0.5, 0.125, 0.5, 0.125, 0.5, 0.6161, 0.5, 0.3839, 0.5, 0.3839, 0.5, 0.6161, 0.5, 0.625, 0.5038, 0.625, 0.5039, 0.625, 0.5013, 0.625, 0.5002, 0.625, 0.5, 0.6161, 0.5, 0.3839, 0.5, 0.3839, 0.5, 0.6161, 0.5, 0.6161, 0.25, 0.3839, 0.25, 0.3839, 0.25, 0.6161, 0.25, 0.375, 0.5, 0.375, 0.5038, 0.375, 0.5046, 0.375, 0.5, 0.6161, 0.25, 0.3839, 0.25, 0.3839, 0.25, 0.6161, 0.25, 0.3839, 0.2435, 0.6161, 0.2435, 0.6161, 0.2444, 0.3839, 0.2444, 0.625, 0.5002, 0.625, 0.4995, 0.625, 0.497, 0.625, 0.4968, 0.625, 0.5, 0.3839, 0.5, 0.6161, 0.5, 0.6161, 0.5, 0.3839, 0.5, 0.6161, 0.25, 0.3839, 0.25, 0.3839, 0.25, 0.6161, 0.25, 0.875, 0.5, 0.08167, 0.04667, 0.1431, 0.08177, 0.875, 0.5, 0.375, 0.5088, 0.375, 0.4348, 0.2932, 0.3343, 0.08561, 0.0986, 0.035, 0.04749, 0.125, 0.5, 0.3341, 0.2909, 0.3517, 0.2733, 0.125, 0.5, 0.6161, 0.25, 0.3839, 0.25, 0.3839, 0.25, 0.6161, 0.25, 0.375, 0.5088, 0.035, 0.04749, 0.06133, 0.08192, 0.375, 0.5009, 0.375, 0.4306, 0.375, 0.4348, 0.375, 0.5088, 0.375, 0.5202, 0.6161, 0.3305, 0.3839, 0.3305, 0.3839, 0.3267, 0.6161, 0.3267, 0.6284, 0.52, 0.6322, 0.52, 0.625, 0.519, 0.0, 0.0, 0.125, 0.5, 0.3486, 0.262, 0.3457, 0.2156, 0.3705, 0.2347, 0.3705, 0.2347, 0.3485, 0.2585, 0.625, 0.5088, 0.6912, 0.501, 0.625, 0.4306, 0.625, 0.5202, 0.3686, 0.2356, 0.3686, 0.2364, 0.3398, 0.2176, 0.3705, 0.2347, 0.3705, 0.2347, 0.3485, 0.2585, 0.125, 0.5, 0.125, 0.5, 0.125, 0.5, 0.875, 0.5202, 0.875, 0.5088, 0.6458, 0.253, 0.6917, 0.3071, 0.7144, 0.3337, 0.6185, 0.5202, 0.3815, 0.5202, 0.3788, 0.5202, 0.6212, 0.5202, 0.375, 0.5152, 0.375, 0.5165, 0.375, 0.5189, 0.375, 0.5187, 0.375, 0.5088, 0.3686, 0.2364, 0.3686, 0.2372, 0.3398, 0.2176, 0.375, 0.5091, 0.375, 0.5109, 0.375, 0.5146, 0.375, 0.5147, 0.375, 0.5009, 0.375, 0.5187, 0.375, 0.5197, 0.375, 0.5199, 0.375, 0.519, 0.375, 0.5088, 0.3839, 0.25, 0.6161, 0.25, 0.6161, 0.25, 0.3839, 0.25, 0.3494, 0.2756, 0.3678, 0.2572, 0.3679, 0.2571, 0.3341, 0.2909, 0.125, 0.5, 0.625, 0.25, 0.625, 0.25, 0.625, 0.25, 0.125, 0.5202, 0.1954, 0.501, 0.2079, 0.4962, 0.3657, 0.4304, 0.375, 0.4306, 0.375, 0.5202, 0.625, 0.5, 0.625, 0.5, 0.625, 0.5001, 0.6161, 0.5, 0.3839, 0.5, 0.3839, 0.5, 0.6161, 0.5, 0.125, 0.5, 0.125, 0.5, 0.349, 0.2714, 0.311, 0.3102, 0.6514, 0.262, 0.6295, 0.2379, 0.6295, 0.2355, 0.6515, 0.2585, 0.875, 0.5, 0.6485, 0.2645, 0.6292, 0.2433, 0.6292, 0.2395, 0.6445, 0.2546, 0.875, 0.5, 0.875, 0.5, 0.6445, 0.2546, 0.6514, 0.262, 0.875, 0.5, 0.3839, 0.5094, 0.6161, 0.5094, 0.6161, 0.5104, 0.3839, 0.5104, 0.3841, 0.2298, 0.6159, 0.2298, 0.616, 0.2302, 0.384, 0.2302, 0.3839, 0.4233, 0.6161, 0.4233, 0.6161, 0.4333, 0.3839, 0.4333, 0.875, 0.5, 0.6521, 0.3433, 0.4929, 0.2565, 0.1469, 0.07698, 0.08167, 0.04667, 0.625, 0.5, 0.625, 0.5, 0.625, 0.5, 0.625, 0.5, 0.625, 0.5001, 0.625, 0.5001, 0.625, 0.5093, 0.625, 0.5086, 0.625, 0.5091, 0.625, 0.5088, 0.625, 0.5152, 0.625, 0.5154, 0.625, 0.5009, 0.6161, 0.25, 0.3839, 0.25, 0.3839, 0.25, 0.6161, 0.25, 0.625, 0.5102, 0.625, 0.5093, 0.625, 0.5091, 0.625, 0.5197, 0.625, 0.5196, 0.625, 0.5187, 0.6161, 0.5056, 0.3839, 0.5056, 0.3839, 0.5046, 0.6161, 0.5046, 0.875, 0.5088, 0.875, 0.5202, 0.6378, 0.3342, 0.6521, 0.3442, 0.625, 0.5009, 0.625, 0.5001, 0.625, 0.5001, 0.625, 0.5088, 0.3517, 0.2733, 0.3336, 0.3071, 0.2363, 0.4455, 0.1912, 0.5, 0.125, 0.5, 0.1912, 0.501, 0.1954, 0.501, 0.125, 0.5202, 0.125, 0.5088, 0.375, 0.9822, 0.625, 0.9822, 0.625, 1.0, 0.375, 1.0, 0.625, 0.2298, 0.5196, 0.2298, 0.5247, 0.00516, 0.625, 0.00516, 0.625, 0.7678, 0.375, 0.7678, 0.375, 0.75, 0.625, 0.75, 0.4804, 0.5202, 0.4753, 0.7448, 0.375, 0.7448, 0.375, 0.5202, 0.125, 0.5202, 0.125, 0.7448, 0.4259, 0.1514, 0.4413, 0.2753, 0.6161, 0.2415, 0.3839, 0.2415, 0.3839, 0.2406, 0.6161, 0.2406, 0.6292, 0.2395, 0.6292, 0.2387, 0.6293, 0.2379, 0.6295, 0.2375, 0.6514, 0.262, 0.6445, 0.2546, 0.6161, 0.2387, 0.3839, 0.2387, 0.3839, 0.2353, 0.6161, 0.2353, 0.3839, 0.2344, 0.6161, 0.2344, 0.6161, 0.2353, 0.3839, 0.2353, 0.384, 0.2302, 0.616, 0.2302, 0.616, 0.2308, 0.384, 0.2308, 0.375, 0.5086, 0.375, 0.5093, 0.375, 0.5091, 0.6158, 0.2298, 0.3842, 0.2298, 0.3843, 0.2298, 0.6157, 0.2298, 0.3839, 0.5085, 0.6161, 0.5085, 0.6161, 0.5094, 0.3839, 0.5094, 0.375, 0.5199, 0.3681, 0.5199, 0.375, 0.519, 0.6161, 0.5145, 0.3839, 0.5145, 0.3839, 0.5113, 0.6161, 0.5113, 0.624, 0.5201, 0.376, 0.5201, 0.3843, 0.5201, 0.6157, 0.5201, 0.375, 0.5146, 0.375, 0.5154, 0.375, 0.5163, 0.375, 0.5169, 0.375, 0.5152, 0.375, 0.5147, 0.625, 0.5202, 0.5196, 0.5202, 0.4804, 0.5202, 0.375, 0.5202, 0.375, 0.5202, 0.3806, 0.5202, 0.3815, 0.5202, 0.6185, 0.5202, 0.6194, 0.5202, 0.625, 0.5202, 0.3839, 0.5145, 0.6161, 0.5145, 0.6161, 0.5154, 0.3839, 0.5154, 0.384, 0.5189, 0.616, 0.5189, 0.616, 0.5195, 0.384, 0.5195, 0.3686, 0.2348, 0.3686, 0.2356, 0.3398, 0.2176, 0.384, 0.5195, 0.616, 0.5195, 0.6159, 0.5199, 0.3841, 0.5199, 0.3457, 0.2156, 0.3686, 0.231, 0.3686, 0.2348, 0.3398, 0.2176, 0.0, 0.0, 0.3705, 0.2347, 0.3705, 0.2347, 0.3485, 0.2585, 0.3398, 0.2176, 0.3686, 0.2371, 0.3685, 0.2396, 0.336, 0.2195, 0.0, 0.0, 0.3542, 0.2523, 0.3705, 0.2347, 0.3705, 0.2347, 0.3485, 0.2585, 0.125, 0.5, 0.3705, 0.2379, 0.3704, 0.2368, 0.3696, 0.234, 0.3686, 0.2306, 0.3457, 0.2156, 0.3486, 0.262, 0.3705, 0.2379, 0.3486, 0.262, 0.125, 0.5, 0.3485, 0.2585, 0.3705, 0.2355, 0.625, 0.519, 0.625, 0.5088, 0.625, 0.5202, 0.625, 0.5202, 0.625, 0.52, 0.6322, 0.52, 0.6294, 0.52, 0.625, 0.519, 0.625, 0.5109, 0.625, 0.5102, 0.625, 0.5091, 0.625, 0.519, 0.625, 0.5199, 0.625, 0.5197, 0.625, 0.5187, 0.625, 0.5088, 0.625, 0.5147, 0.625, 0.5146, 0.625, 0.5109, 0.625, 0.5091, 0.625, 0.5009, 0.625, 0.5197, 0.625, 0.5197, 0.625, 0.5187, 0.625, 0.5062, 0.625, 0.5047, 0.625, 0.5009, 0.625, 0.5091, 0.625, 0.5086, 0.625, 0.5196, 0.625, 0.5196, 0.625, 0.5187, 0.625, 0.5165, 0.625, 0.5162, 0.625, 0.5159, 0.625, 0.5158, 0.625, 0.5154, 0.625, 0.5152, 0.625, 0.5187, 0.625, 0.5189, 0.625, 0.5165, 0.625, 0.5152, 0.625, 0.5088, 0.875, 0.5, 0.875, 0.5, 0.875, 0.5, 0.6161, 0.25, 0.3839, 0.25, 0.3839, 0.25, 0.6161, 0.25, 0.875, 0.5, 0.875, 0.5, 0.875, 0.5, 0.875, 0.5, 0.875, 0.5, 0.875, 0.5, 0.6161, 0.25, 0.3839, 0.25, 0.3839, 0.25, 0.6161, 0.25, 0.3839, 0.2454, 0.6161, 0.2454, 0.6161, 0.2462, 0.3839, 0.2462, 0.3839, 0.25, 0.6161, 0.25, 0.6161, 0.25, 0.3839, 0.25, 0.3685, 0.2396, 0.3683, 0.2398, 0.3633, 0.2372, 0.3593, 0.2346, 0.3481, 0.2273, 0.336, 0.2195, 0.3839, 0.2495, 0.6161, 0.2495, 0.6161, 0.25, 0.3839, 0.25, 0.125, 0.5, 0.125, 0.5, 0.125, 0.5, 0.125, 0.5, 0.125, 0.5, 0.125, 0.5, 0.125, 0.5, 0.125, 0.5, 0.125, 0.5, 0.125, 0.5, 0.125, 0.5, 0.125, 0.5, 0.125, 0.5, 0.125, 0.5, 0.125, 0.5, 0.125, 0.5, 0.125, 0.5, 0.125, 0.5, 0.125, 0.5, 0.625, 0.5062, 0.625, 0.5057, 0.625, 0.5044, 0.625, 0.5038, 0.625, 0.5038, 0.625, 0.5047, 0.125, 0.5, 0.125, 0.5, 0.125, 0.5, 0.6161, 0.5065, 0.3839, 0.5065, 0.3839, 0.5056, 0.6161, 0.5056, 0.3839, 0.5, 0.6161, 0.5, 0.6161, 0.5, 0.3839, 0.5, 0.625, 0.5013, 0.625, 0.5007, 0.625, 0.5002, 0.3839, 0.5, 0.6161, 0.5, 0.6161, 0.5, 0.3839, 0.5, 0.3839, 0.5005, 0.6161, 0.5005, 0.6161, 0.5013, 0.3839, 0.5013, 0.375, 0.5, 0.375, 0.5, 0.375, 0.5, 0.3839, 0.5, 0.6161, 0.5, 0.6161, 0.5005, 0.3839, 0.5005, 0.375, 0.5, 0.375, 0.5, 0.375, 0.5, 0.375, 0.5049, 0.375, 0.505, 0.375, 0.5058, 0.375, 0.5062, 0.375, 0.5047, 0.375, 0.5048, 0.375, 0.5, 0.375, 0.5, 0.375, 0.5, 0.375, 0.5, 0.375, 0.5, 0.375, 0.5, 0.375, 0.5, 0.375, 0.5, 0.375, 0.5, 0.375, 0.5, 0.375, 0.5, 0.375, 0.5, 0.375, 0.5, 0.3673, 0.2577, 0.3675, 0.2575, 0.3494, 0.2756, 0.375, 0.5, 0.375, 0.5, 0.375, 0.5, 0.3839, 0.25, 0.6161, 0.25, 0.6161, 0.25, 0.3839, 0.25, 0.1987, 0.5002, 0.1991, 0.5, 0.2037, 0.498, 0.2079, 0.4962, 0.1954, 0.501, 0.1956, 0.501, 0.6161, 0.25, 0.3839, 0.25, 0.3839, 0.25, 0.6161, 0.25, 0.6161, 0.3167, 0.3839, 0.3167, 0.3839, 0.3051, 0.6161, 0.3051, 0.3839, 0.25, 0.6161, 0.25, 0.6161, 0.25, 0.3839, 0.25, 0.625, 0.5202, 0.625, 0.4306, 0.625, 0.4211, 0.6269, 0.3311, 0.6378, 0.3342, 0.875, 0.5202, 0.1431, 0.08177, 0.1454, 0.0831, 0.7701, 0.4401, 0.875, 0.5, 0.875, 0.5, 0.05075, 0.029, 0.0333, 0.01903, 0.02628, 0.01501, 0.02478, 0.01416, 0.1431, 0.08177, 0.08167, 0.04667, 0.625, 0.25, 0.625, 0.25, 0.625, 0.25, 0.3657, 0.4304, 0.3699, 0.4288, 0.3745, 0.4268, 0.375, 0.4265, 0.375, 0.4304, 0.375, 0.4306, 0.3839, 0.4195, 0.6161, 0.4195, 0.6161, 0.4233, 0.3839, 0.4233, 0.6161, 0.5, 0.3839, 0.5, 0.3839, 0.5, 0.6161, 0.5, 0.08561, 0.0986, 0.041, 0.04778, 0.006117, 0.007909, 0.003706, 0.005028, 0.02139, 0.02903, 0.035, 0.04749, 0.6161, 0.5, 0.3839, 0.5, 0.3839, 0.5, 0.6161, 0.5, 0.3839, 0.4808, 0.6161, 0.4808, 0.6161, 0.4925, 0.3839, 0.4925, 0.625, 0.5, 0.625, 0.5, 0.625, 0.5001, 0.625, 0.4265, 0.625, 0.4263, 0.625, 0.4236, 0.625, 0.4211, 0.625, 0.4306, 0.625, 0.4304, 0.625, 0.5001, 0.625, 0.5, 0.625, 0.5, 0.625, 0.5001, 0.625, 0.5009, 0.5455, 0.3911, 0.6912, 0.501, 0.625, 0.5088, 0.05834, 0.04749, 0.1584, 0.1143, 0.6295, 0.2347, 0.6295, 0.2347, 0.6458, 0.2523, 0.3492, 0.52, 0.3234, 0.52, 0.375, 0.519, 0.3681, 0.5199, 0.3492, 0.52, 0.375, 0.519, 0.6157, 0.5201, 0.3843, 0.5201, 0.3842, 0.5199, 0.6158, 0.5199, 0.3841, 0.5199, 0.6159, 0.5199, 0.6158, 0.5199, 0.3842, 0.5199, 0.375, 0.5194, 0.375, 0.5199, 0.375, 0.5187, 0.375, 0.5199, 0.375, 0.5204, 0.375, 0.5187, 0.3839, 0.5163, 0.6161, 0.5163, 0.616, 0.5168, 0.384, 0.5168, 0.375, 0.5189, 0.375, 0.5194, 0.375, 0.5187, 0.616, 0.5189, 0.384, 0.5189, 0.384, 0.5168, 0.616, 0.5168, 0.3839, 0.5065, 0.6161, 0.5065, 0.6161, 0.5085, 0.3839, 0.5085, 0.375, 0.5093, 0.375, 0.5101, 0.375, 0.5091, 0.375, 0.5101, 0.375, 0.5108, 0.375, 0.5091, 0.3839, 0.2415, 0.6161, 0.2415, 0.6161, 0.2435, 0.3839, 0.2435, 0.6504, 0.2665, 0.6293, 0.2445, 0.6485, 0.2645, 0.6293, 0.2445, 0.6292, 0.2445, 0.6485, 0.2645, 0.616, 0.2329, 0.384, 0.2329, 0.384, 0.2308, 0.616, 0.2308, 0.6295, 0.2355, 0.6295, 0.235, 0.6515, 0.2585, 0.384, 0.2329, 0.616, 0.2329, 0.6161, 0.2335, 0.3839, 0.2335, 0.6295, 0.2344, 0.6295, 0.2339, 0.6515, 0.2585, 0.6295, 0.235, 0.6295, 0.2344, 0.6515, 0.2585, 0.3842, 0.2298, 0.6158, 0.2298, 0.6159, 0.2298, 0.3841, 0.2298, 0.6161, 0.25, 0.3839, 0.25, 0.3839, 0.25, 0.6161, 0.25, 0.875, 0.5, 0.875, 0.5, 0.875, 0.5, 0.875, 0.5, 0.875, 0.5, 0.875, 0.5, 0.875, 0.5, 0.875, 0.5, 0.875, 0.5, 0.875, 0.5, 0.875, 0.5, 0.875, 0.5, 0.3839, 0.2487, 0.6161, 0.2487, 0.6161, 0.2495, 0.3839, 0.2495, 0.3839, 0.2444, 0.6161, 0.2444, 0.6161, 0.2454, 0.3839, 0.2454, 0.875, 0.5, 0.875, 0.5, 0.875, 0.5, 0.6161, 0.2487, 0.3839, 0.2487, 0.3839, 0.2462, 0.6161, 0.2462, 0.6161, 0.5046, 0.3839, 0.5046, 0.3839, 0.5038, 0.6161, 0.5038, 0.625, 0.5, 0.625, 0.5, 0.625, 0.5, 0.6161, 0.5038, 0.3839, 0.5038, 0.3839, 0.5013, 0.6161, 0.5013, 0.625, 0.5003, 0.625, 0.5003, 0.625, 0.5002, 0.625, 0.5007, 0.625, 0.5003, 0.625, 0.5002, 0.3839, 0.5, 0.6161, 0.5, 0.6161, 0.5, 0.3839, 0.5, 0.625, 0.5, 0.625, 0.5, 0.625, 0.5, 0.625, 0.5, 0.625, 0.5, 0.625, 0.5, 0.6161, 0.5, 0.3839, 0.5, 0.3839, 0.5, 0.6161, 0.5, 0.3839, 0.3305, 0.6161, 0.3305, 0.6161, 0.4195, 0.3839, 0.4195, 0.3679, 0.2571, 0.3675, 0.2575, 0.3655, 0.2595, 0.3605, 0.2645, 0.3517, 0.2733, 0.3341, 0.2909, 0.6161, 0.3051, 0.3839, 0.3051, 0.3839, 0.2692, 0.6161, 0.2692, 0.3839, 0.2575, 0.6161, 0.2575, 0.6161, 0.2692, 0.3839, 0.2692, 0.6289, 0.327, 0.6214, 0.3232, 0.5505, 0.2864, 0.4929, 0.2565, 0.6521, 0.3433, 0.6509, 0.3425, 0.3839, 0.25, 0.6161, 0.25, 0.6161, 0.2575, 0.3839, 0.2575, 0.3839, 0.25, 0.6161, 0.25, 0.6161, 0.25, 0.3839, 0.25, 0.3675, 0.2575, 0.3677, 0.2573, 0.3494, 0.2756, 0.3677, 0.2573, 0.3678, 0.2572, 0.3494, 0.2756, 0.375, 0.5, 0.375, 0.5, 0.375, 0.5001, 0.3585, 0.478, 0.375, 0.5, 0.375, 0.5001, 0.6161, 0.5, 0.3839, 0.5, 0.3839, 0.5, 0.6161, 0.5, 0.3839, 0.5, 0.6161, 0.5, 0.6161, 0.5, 0.3839, 0.5, 0.625, 0.5, 0.625, 0.5, 0.625, 0.5001, 0.3839, 0.4925, 0.6161, 0.4925, 0.6161, 0.5, 0.3839, 0.5, 0.3839, 0.4333, 0.6161, 0.4333, 0.6161, 0.4449, 0.3839, 0.4449, 0.33, 0.4401, 0.3585, 0.478, 0.375, 0.5001, 0.6161, 0.4808, 0.3839, 0.4808, 0.3839, 0.4449, 0.6161, 0.4449, 0.6161, 0.2406, 0.3839, 0.2406, 0.3839, 0.2396, 0.6161, 0.2396, 0.625, 0.75, 0.375, 0.75, 0.375, 0.7448, 0.4753, 0.7448, 0.5247, 0.7448, 0.625, 0.7448, 0.0, 0.0, 0.0, 0.0, 0.0, 0.0, 0.0, 0.0, 0.3775, 0.2298, 0.6225, 0.2298, 0.6157, 0.2298, 0.3843, 0.2298, 0.3083, 0.3071, 0.3429, 0.2669, 0.3542, 0.253, 0.3818, 0.2298, 0.3793, 0.2328, 0.4413, 0.2753, 0.5196, 0.2298, 0.6182, 0.2298, 0.6182, 0.2298, 0.3793, 0.2328, 0.36, 0.2472, 0.125, 0.5202, 0.4413, 0.2753, 0.3429, 0.2669, 0.3682, 0.2374, 0.3542, 0.253, 0.6294, 0.2346, 0.6294, 0.2346, 0.6458, 0.2523, 0.6295, 0.2347, 0.6294, 0.2346, 0.6458, 0.2523, 0.3818, 0.2298, 0.6182, 0.2298, 0.6203, 0.2298, 0.3797, 0.2298, 0.6515, 0.2585, 0.6295, 0.2347, 0.6295, 0.2347, 0.6458, 0.2523, 0.875, 0.5, 0.625, 0.52, 0.6284, 0.52, 0.625, 0.519, 0.4753, 0.7448, 0.4804, 0.5202, 0.4804, 0.5202, 0.4753, 0.7448, 0.5196, 0.5202, 0.5247, 0.7448, 0.5247, 0.7448, 0.5196, 0.5202, 0.375, 0.0, 0.625, 0.0, 0.625, 0.00516, 0.5247, 0.00516, 0.4753, 0.00516, 0.375, 0.00516, 0.125, 0.5202, 0.4413, 0.2753, 0.4413, 0.2753, 0.4413, 0.2753, 0.4259, 0.1514, 0.4259, 0.1514, 0.4413, 0.2753, 0.5247, 0.00516, 0.5196, 0.2298, 0.5196, 0.2298, 0.5247, 0.00516, 0.4804, 0.5202, 0.5196, 0.5202, 0.5196, 0.5202, 0.4804, 0.5202, 0.5247, 0.7448, 0.4753, 0.7448, 0.4753, 0.7448, 0.5247, 0.7448, 0.5196, 0.2298, 0.4804, 0.2298, 0.4804, 0.2298, 0.5196, 0.2298, 0.4753, 0.00516, 0.5247, 0.00516, 0.5247, 0.00516, 0.4753, 0.00516, 0.4804, 0.5202, 0.5196, 0.5202, 0.5247, 0.7448, 0.4753, 0.7448, 0.5196, 0.5202, 0.5247, 0.7448, 0.5196, 0.5202, 0.4753, 0.7448, 0.4804, 0.5202, 0.4804, 0.5202, 0.4413, 0.2753, 0.4259, 0.1514, 0.4413, 0.2753, 0.5247, 0.00516, 0.5196, 0.2298, 0.5196, 0.2298, 0.375, 0.5202, 0.375, 0.5088, 0.375, 0.519, 0.375, 0.52, 0.375, 0.5202, 0.4804, 0.5202, 0.0, 0.0, 0.4804, 0.5202, 0.3797, 0.2298, 0.6203, 0.2298, 0.6225, 0.2298, 0.3775, 0.2298, 0.6212, 0.5202, 0.3788, 0.5202, 0.376, 0.5201, 0.624, 0.5201, 0.125, 0.5202, 0.2856, 0.3337, 0.3083, 0.3071, 0.3542, 0.253, 0.125, 0.5088, 0.5196, 0.2298, 0.875, 0.5202, 0.5196, 0.2298, 0.4753, 0.00516, 0.5247, 0.00516, 0.5196, 0.2298, 0.4413, 0.2753, 0.3743, 0.5202, 0.3815, 0.5202, 0.3806, 0.5202, 0.375, 0.5202, 0.6185, 0.5202, 0.6257, 0.5202, 0.625, 0.5202, 0.6194, 0.5202, 0.6257, 0.2298, 0.6182, 0.2298, 0.619, 0.2298, 0.625, 0.2298, 0.303, 0.3134, 0.3083, 0.3071, 0.2958, 0.3218, 0.3021, 0.3145, 0.625, 0.25, 0.625, 0.25, 0.6161, 0.25, 0.6161, 0.25, 0.375, 0.25, 0.375, 0.25, 0.3839, 0.25, 0.3839, 0.25, 0.625, 0.25, 0.625, 0.25, 0.6161, 0.25, 0.6161, 0.25, 0.375, 0.25, 0.375, 0.25, 0.3839, 0.25, 0.3839, 0.25, 0.625, 0.25, 0.625, 0.25, 0.6161, 0.25, 0.6161, 0.25, 0.375, 0.25, 0.375, 0.25, 0.3839, 0.25, 0.3839, 0.25, 0.625, 0.5, 0.625, 0.5, 0.6161, 0.5, 0.6161, 0.5, 0.375, 0.5, 0.375, 0.5, 0.3839, 0.5, 0.3839, 0.5, 0.625, 0.5, 0.625, 0.5, 0.6161, 0.5, 0.6161, 0.5, 0.375, 0.5, 0.375, 0.5, 0.3839, 0.5, 0.3839, 0.5, 0.625, 0.5, 0.625, 0.5, 0.6161, 0.5, 0.6161, 0.5, 0.375, 0.5, 0.375, 0.5, 0.3839, 0.5, 0.3839, 0.5, 0.625, 0.25, 0.625, 0.25, 0.6161, 0.25, 0.6161, 0.25, 0.375, 0.25, 0.375, 0.25, 0.3839, 0.25, 0.3839, 0.25, 0.625, 0.25, 0.625, 0.25, 0.6161, 0.25, 0.6161, 0.25, 0.375, 0.25, 0.375, 0.25, 0.3839, 0.25, 0.3839, 0.25, 0.625, 0.25, 0.625, 0.25, 0.6161, 0.25, 0.6161, 0.25, 0.375, 0.25, 0.375, 0.25, 0.3839, 0.25, 0.3839, 0.25, 0.625, 0.5, 0.625, 0.5, 0.6161, 0.5, 0.6161, 0.5, 0.375, 0.5, 0.375, 0.5, 0.3839, 0.5, 0.3839, 0.5, 0.625, 0.5, 0.625, 0.5, 0.6161, 0.5, 0.6161, 0.5, 0.375, 0.5, 0.375, 0.5, 0.3839, 0.5, 0.3839, 0.5, 0.625, 0.5, 0.625, 0.5, 0.6161, 0.5, 0.6161, 0.5, 0.375, 0.5, 0.375, 0.5, 0.3839, 0.5, 0.3839, 0.5, 0.625, 0.25, 0.625, 0.25, 0.6161, 0.25, 0.6161, 0.25, 0.375, 0.25, 0.375, 0.25, 0.3839, 0.25, 0.3839, 0.25, 0.375, 0.5, 0.375, 0.5, 0.3839, 0.5, 0.3839, 0.5, 0.625, 0.5, 0.625, 0.5, 0.6161, 0.5, 0.6161, 0.5, 0.6161, 0.2415, 0.6161, 0.2406, 0.625, 0.2406, 0.625, 0.2413, 0.6161, 0.2406, 0.6161, 0.2396, 0.625, 0.2398, 0.625, 0.2406, 0.6161, 0.2396, 0.6161, 0.2387, 0.6292, 0.2445, 0.6293, 0.2445, 0.6161, 0.2353, 0.6161, 0.2344, 0.6292, 0.2387, 0.6292, 0.2395, 0.6161, 0.2344, 0.6161, 0.2335, 0.6293, 0.2379, 0.6292, 0.2387, 0.6161, 0.2335, 0.616, 0.2329, 0.6295, 0.2375, 0.6293, 0.2379, 0.616, 0.2308, 0.616, 0.2302, 0.6295, 0.235, 0.6295, 0.2355, 0.616, 0.2302, 0.6159, 0.2298, 0.6295, 0.2344, 0.6295, 0.235, 0.6159, 0.2298, 0.6158, 0.2298, 0.6295, 0.2339, 0.6295, 0.2344, 0.3839, 0.5085, 0.3839, 0.5094, 0.375, 0.5093, 0.375, 0.5086, 0.3839, 0.5094, 0.3839, 0.5104, 0.375, 0.5101, 0.375, 0.5093, 0.3839, 0.5104, 0.3839, 0.5113, 0.375, 0.5108, 0.375, 0.5101, 0.3843, 0.5201, 0.376, 0.5201, 0.3681, 0.5199, 0.375, 0.5199, 0.3666, 0.5201, 0.3461, 0.5202, 0.3492, 0.52, 0.3681, 0.5199, 0.3437, 0.5202, 0.3168, 0.5202, 0.3234, 0.52, 0.3492, 0.52, 0.3839, 0.5145, 0.3839, 0.5154, 0.375, 0.5154, 0.375, 0.5146, 0.3839, 0.5154, 0.3839, 0.5163, 0.375, 0.5163, 0.375, 0.5154, 0.3839, 0.5163, 0.384, 0.5168, 0.375, 0.5169, 0.375, 0.5163, 0.384, 0.5189, 0.384, 0.5195, 0.375, 0.5194, 0.375, 0.5189, 0.384, 0.5195, 0.3841, 0.5199, 0.375, 0.5199, 0.375, 0.5194, 0.3841, 0.5199, 0.3842, 0.5199, 0.375, 0.5204, 0.375, 0.5199, 0.3839, 0.2387, 0.3839, 0.2396, 0.3686, 0.2356, 0.3686, 0.2348, 0.3839, 0.2396, 0.3839, 0.2406, 0.3686, 0.2364, 0.3686, 0.2356, 0.3839, 0.2406, 0.3839, 0.2415, 0.3686, 0.2372, 0.3686, 0.2364, 0.3842, 0.2298, 0.3841, 0.2298, 0.3705, 0.2347, 0.3705, 0.2347, 0.3841, 0.2298, 0.384, 0.2302, 0.3705, 0.2347, 0.3705, 0.2347, 0.384, 0.2302, 0.384, 0.2308, 0.3705, 0.2347, 0.3705, 0.2347, 0.384, 0.2329, 0.3839, 0.2335, 0.3704, 0.2368, 0.3705, 0.2379, 0.3839, 0.2335, 0.3839, 0.2344, 0.3696, 0.234, 0.3704, 0.2368, 0.3839, 0.2344, 0.3839, 0.2353, 0.3686, 0.2306, 0.3696, 0.234, 0.6185, 0.5202, 0.6212, 0.5202, 0.6284, 0.52, 0.625, 0.52, 0.6212, 0.5202, 0.624, 0.5201, 0.6322, 0.52, 0.6284, 0.52, 0.624, 0.5201, 0.6157, 0.5201, 0.6266, 0.5201, 0.6334, 0.5201, 0.6161, 0.5113, 0.6161, 0.5104, 0.625, 0.5102, 0.625, 0.5109, 0.6161, 0.5104, 0.6161, 0.5094, 0.625, 0.5093, 0.625, 0.5102, 0.6161, 0.5094, 0.6161, 0.5085, 0.625, 0.5086, 0.625, 0.5093, 0.6158, 0.5199, 0.6159, 0.5199, 0.625, 0.5197, 0.625, 0.5197, 0.6159, 0.5199, 0.616, 0.5195, 0.625, 0.5196, 0.625, 0.5197, 0.616, 0.5195, 0.616, 0.5189, 0.625, 0.5196, 0.625, 0.5196, 0.616, 0.5168, 0.6161, 0.5163, 0.625, 0.5162, 0.625, 0.5165, 0.6161, 0.5163, 0.6161, 0.5154, 0.625, 0.5159, 0.625, 0.5162, 0.6161, 0.5154, 0.6161, 0.5145, 0.625, 0.5158, 0.625, 0.5159, 0.6161, 0.25, 0.6161, 0.25, 0.625, 0.25, 0.625, 0.25, 0.6161, 0.25, 0.6161, 0.25, 0.625, 0.25, 0.625, 0.25, 0.6161, 0.25, 0.6161, 0.25, 0.625, 0.25, 0.625, 0.25, 0.6161, 0.2462, 0.6161, 0.2454, 0.625, 0.2455, 0.625, 0.2461, 0.6161, 0.2454, 0.6161, 0.2444, 0.625, 0.2444, 0.625, 0.2454, 0.6161, 0.2444, 0.6161, 0.2435, 0.625, 0.2438, 0.625, 0.2442, 0.6161, 0.25, 0.6161, 0.25, 0.625, 0.25, 0.625, 0.25, 0.6161, 0.25, 0.6161, 0.2495, 0.625, 0.2495, 0.625, 0.2499, 0.6161, 0.2495, 0.6161, 0.2487, 0.625, 0.2489, 0.625, 0.2495, 0.3839, 0.2435, 0.3839, 0.2444, 0.3683, 0.2398, 0.3685, 0.2396, 0.375, 0.2444, 0.3706, 0.242, 0.3633, 0.2372, 0.3683, 0.2398, 0.3706, 0.242, 0.3649, 0.2383, 0.3593, 0.2346, 0.3633, 0.2372, 0.3839, 0.25, 0.3839, 0.25, 0.375, 0.25, 0.375, 0.25, 0.3839, 0.25, 0.3839, 0.25, 0.375, 0.25, 0.375, 0.25, 0.3839, 0.25, 0.3839, 0.25, 0.375, 0.25, 0.375, 0.25, 0.3839, 0.2487, 0.3839, 0.2495, 0.375, 0.2495, 0.375, 0.2489, 0.3839, 0.2495, 0.3839, 0.25, 0.375, 0.2499, 0.375, 0.2495, 0.3839, 0.25, 0.3839, 0.25, 0.375, 0.25, 0.375, 0.25, 0.6161, 0.5065, 0.6161, 0.5056, 0.625, 0.5057, 0.625, 0.5062, 0.6161, 0.5056, 0.6161, 0.5046, 0.625, 0.5044, 0.625, 0.5057, 0.6161, 0.5046, 0.6161, 0.5038, 0.625, 0.5038, 0.625, 0.5044, 0.6161, 0.5, 0.6161, 0.5, 0.625, 0.5, 0.625, 0.5, 0.6161, 0.5, 0.6161, 0.5, 0.625, 0.5, 0.625, 0.5, 0.6161, 0.5, 0.6161, 0.5, 0.625, 0.5, 0.625, 0.5, 0.6161, 0.5013, 0.6161, 0.5005, 0.625, 0.5007, 0.625, 0.5013, 0.6161, 0.5005, 0.6161, 0.5, 0.625, 0.5003, 0.625, 0.5007, 0.6161, 0.5, 0.6161, 0.5, 0.625, 0.5003, 0.625, 0.5003, 0.3839, 0.5, 0.3839, 0.5, 0.375, 0.5, 0.375, 0.5, 0.3839, 0.5, 0.3839, 0.5, 0.375, 0.5, 0.375, 0.5, 0.3839, 0.5, 0.3839, 0.5, 0.375, 0.5, 0.375, 0.5, 0.3839, 0.5038, 0.3839, 0.5046, 0.375, 0.505, 0.375, 0.5049, 0.3839, 0.5046, 0.3839, 0.5056, 0.375, 0.5058, 0.375, 0.505, 0.3839, 0.5056, 0.3839, 0.5065, 0.375, 0.5062, 0.375, 0.5058, 0.3839, 0.5, 0.3839, 0.5, 0.375, 0.5, 0.375, 0.5, 0.3839, 0.5, 0.3839, 0.5005, 0.375, 0.5, 0.375, 0.5, 0.3839, 0.5005, 0.3839, 0.5013, 0.375, 0.5, 0.375, 0.5, 0.3839, 0.25, 0.3839, 0.25, 0.3675, 0.2575, 0.3673, 0.2577, 0.3839, 0.25, 0.3839, 0.25, 0.3677, 0.2573, 0.3675, 0.2575, 0.3839, 0.25, 0.3839, 0.25, 0.3678, 0.2572, 0.3677, 0.2573, 0.1992, 0.5, 0.1992, 0.5, 0.1991, 0.5, 0.1987, 0.5002, 0.1992, 0.5, 0.2035, 0.4982, 0.2037, 0.498, 0.1991, 0.5, 0.2035, 0.4982, 0.2102, 0.4954, 0.2079, 0.4962, 0.2037, 0.498, 0.3839, 0.25, 0.3839, 0.25, 0.3675, 0.2575, 0.3679, 0.2571, 0.375, 0.25, 0.3717, 0.2533, 0.3655, 0.2595, 0.3675, 0.2575, 0.3717, 0.2533, 0.3624, 0.2626, 0.3605, 0.2645, 0.3655, 0.2595, 0.6161, 0.3305, 0.6161, 0.3267, 0.625, 0.3268, 0.625, 0.3295, 0.6161, 0.3267, 0.6161, 0.3167, 0.625, 0.3167, 0.625, 0.3267, 0.6161, 0.3167, 0.6161, 0.3051, 0.625, 0.3082, 0.625, 0.3159, 0.6161, 0.25, 0.6161, 0.25, 0.625, 0.25, 0.625, 0.25, 0.6161, 0.25, 0.6161, 0.25, 0.625, 0.25, 0.625, 0.25, 0.6161, 0.25, 0.6161, 0.25, 0.625, 0.25, 0.625, 0.25, 0.6161, 0.2692, 0.6161, 0.2575, 0.625, 0.2575, 0.625, 0.268, 0.6161, 0.2575, 0.6161, 0.25, 0.625, 0.25, 0.625, 0.2575, 0.6161, 0.25, 0.6161, 0.25, 0.625, 0.25, 0.625, 0.25, 0.3641, 0.4304, 0.3707, 0.4276, 0.3699, 0.4288, 0.3657, 0.4304, 0.3707, 0.4276, 0.375, 0.4258, 0.3745, 0.4268, 0.3699, 0.4288, 0.375, 0.4258, 0.375, 0.4258, 0.375, 0.4265, 0.3745, 0.4268, 0.3125, 0.4166, 0.3519, 0.4691, 0.3585, 0.478, 0.33, 0.4401, 0.3519, 0.4691, 0.375, 0.5, 0.375, 0.5, 0.3585, 0.478, 0.3839, 0.5, 0.3839, 0.5, 0.375, 0.5, 0.375, 0.5, 0.09678, 0.1099, 0.03806, 0.04321, 0.041, 0.04778, 0.08561, 0.0986, 0.03806, 0.04321, 0.0, 0.0, 0.006117, 0.007909, 0.041, 0.04778, 0.0, 0.0, 0.0, 0.0, 0.003706, 0.005028, 0.006117, 0.007909, 0.6161, 0.5, 0.6161, 0.5, 0.625, 0.5, 0.625, 0.5, 0.6161, 0.5, 0.6161, 0.5, 0.625, 0.5, 0.625, 0.5, 0.6161, 0.5, 0.6161, 0.5, 0.625, 0.5, 0.625, 0.5, 0.6161, 0.4449, 0.6161, 0.4333, 0.625, 0.4341, 0.625, 0.4418, 0.6161, 0.4333, 0.6161, 0.4233, 0.625, 0.4233, 0.625, 0.4333, 0.6161, 0.4233, 0.6161, 0.4195, 0.625, 0.4211, 0.625, 0.4236, 0.6161, 0.5, 0.6161, 0.5, 0.625, 0.5, 0.625, 0.5, 0.6161, 0.5, 0.6161, 0.4925, 0.625, 0.4925, 0.625, 0.5, 0.6161, 0.4925, 0.6161, 0.4808, 0.625, 0.482, 0.625, 0.4925, 0.6161, 0.2387, 0.6161, 0.2353, 0.6292, 0.2395, 0.6292, 0.2433, 0.3686, 0.2348, 0.3686, 0.231, 0.3839, 0.2353, 0.3839, 0.2387, 0.3685, 0.2396, 0.3686, 0.2371, 0.3839, 0.2415, 0.3839, 0.2435, 0.625, 0.2415, 0.625, 0.2435, 0.6161, 0.2435, 0.6161, 0.2415, 0.6295, 0.2355, 0.6295, 0.2379, 0.616, 0.2329, 0.616, 0.2308, 0.3705, 0.2379, 0.3705, 0.2355, 0.384, 0.2308, 0.384, 0.2329, 0.3839, 0.5113, 0.3839, 0.5145, 0.375, 0.5146, 0.375, 0.5109, 0.625, 0.5109, 0.625, 0.5146, 0.6161, 0.5145, 0.6161, 0.5113, 0.375, 0.5086, 0.375, 0.5062, 0.3839, 0.5065, 0.3839, 0.5085, 0.625, 0.5062, 0.625, 0.5086, 0.6161, 0.5085, 0.6161, 0.5065, 0.625, 0.5197, 0.625, 0.5199, 0.6157, 0.5201, 0.6158, 0.5199, 0.375, 0.5199, 0.375, 0.5197, 0.3842, 0.5199, 0.3843, 0.5201, 0.384, 0.5168, 0.384, 0.5189, 0.375, 0.5189, 0.375, 0.5165, 0.625, 0.5165, 0.625, 0.5189, 0.616, 0.5189, 0.616, 0.5168, 0.6161, 0.25, 0.6161, 0.25, 0.625, 0.25, 0.625, 0.25, 0.375, 0.25, 0.375, 0.25, 0.3839, 0.25, 0.3839, 0.25, 0.375, 0.25, 0.375, 0.25, 0.3839, 0.25, 0.3839, 0.25, 0.625, 0.25, 0.625, 0.25, 0.6161, 0.25, 0.6161, 0.25, 0.6161, 0.25, 0.6161, 0.25, 0.625, 0.25, 0.625, 0.25, 0.625, 0.2462, 0.625, 0.2487, 0.6161, 0.2487, 0.6161, 0.2462, 0.375, 0.2487, 0.375, 0.2462, 0.3839, 0.2462, 0.3839, 0.2487, 0.3839, 0.25, 0.3839, 0.25, 0.375, 0.25, 0.375, 0.25, 0.6161, 0.5038, 0.6161, 0.5013, 0.625, 0.5013, 0.625, 0.5039, 0.375, 0.5, 0.375, 0.5, 0.375, 0.5, 0.375, 0.5, 0.625, 0.497, 0.625, 0.4995, 0.6161, 0.5, 0.6161, 0.5, 0.375, 0.5, 0.375, 0.5, 0.3839, 0.5, 0.3839, 0.5, 0.625, 0.5, 0.625, 0.5, 0.6161, 0.5, 0.6161, 0.5, 0.375, 0.5, 0.375, 0.5, 0.3839, 0.5, 0.3839, 0.5, 0.6161, 0.5, 0.6161, 0.5, 0.625, 0.5, 0.625, 0.5, 0.3839, 0.5, 0.3839, 0.5, 0.375, 0.5, 0.375, 0.5, 0.3839, 0.25, 0.3839, 0.25, 0.3679, 0.2571, 0.3678, 0.2572, 0.625, 0.25, 0.625, 0.25, 0.6161, 0.25, 0.6161, 0.25, 0.3296, 0.3145, 0.2446, 0.4355, 0.2363, 0.4455, 0.3336, 0.3071, 0.3657, 0.4304, 0.2079, 0.4962, 0.2102, 0.4954, 0.3641, 0.4304, 0.6269, 0.3311, 0.625, 0.4211, 0.6161, 0.4195, 0.6161, 0.3305, 0.625, 0.2692, 0.625, 0.3051, 0.6161, 0.3051, 0.6161, 0.2692, 0.2782, 0.3159, 0.09678, 0.1099, 0.08561, 0.0986, 0.2932, 0.3343, 0.625, 0.4449, 0.625, 0.4808, 0.6161, 0.4808, 0.6161, 0.4449, 0.06253, 0.08338, 0.3125, 0.4166, 0.33, 0.4401, 0.06232, 0.08312, 0.625, 0.5, 0.625, 0.5, 0.6161, 0.5, 0.6161, 0.5, 0.6157, 0.2298, 0.6225, 0.2298, 0.632, 0.2298, 0.6266, 0.2298, 0.6225, 0.2298, 0.6203, 0.2298, 0.6292, 0.2298, 0.6319, 0.2298, 0.6203, 0.2298, 0.6182, 0.2298, 0.6264, 0.2298, 0.6285, 0.2298, 0.3033, 0.3131, 0.3398, 0.2707, 0.3429, 0.2669, 0.3083, 0.3071, 0.344, 0.2659, 0.372, 0.2332, 0.3682, 0.2374, 0.3429, 0.2669, 0.3717, 0.2335, 0.3683, 0.2373, 0.3653, 0.2407, 0.3682, 0.2374, 0.6295, 0.2347, 0.6295, 0.2347, 0.6158, 0.2298, 0.6157, 0.2298, 0.3705, 0.2347, 0.3705, 0.2347, 0.3843, 0.2298, 0.3842, 0.2298, 0.875, 0.5, 0.875, 0.5, 0.875, 0.5, 0.875, 0.5, 0.875, 0.5, 0.875, 0.5, 0.875, 0.5, 0.875, 0.5, 0.875, 0.5, 0.875, 0.5, 0.875, 0.5, 0.875, 0.5, 0.875, 0.5, 0.875, 0.5])
me_cube_001.update()

# ---- objects
ob_cube = bpy.data.objects.new('Cube', me_cube_001)

# ---- transforms, parenting, visibility, modifiers, constraints
ob_cube.location = (0.0, 0.0, 0.0)
_m = ob_cube.modifiers.new('Auto Smooth', 'NODES')
_m.node_group = ng_auto_smooth
_gi = [s.identifier for s in ng_auto_smooth.interface.items_tree if s.item_type == 'SOCKET' and s.in_out == 'INPUT']
_m[_gi[1]] = 0.5236  # Angle

# ---- collection membership
col_collection.objects.link(ob_cube)

# ---- scene / render settings (as saved in the file)
scene.frame_start = 1; scene.frame_end = 250; scene.frame_set(1)
scene.render.engine = 'BLENDER_EEVEE_NEXT'
scene.cycles.sampling_pattern = 'TABULATED_SOBOL'
scene.view_settings.view_transform = 'Filmic'
bpy.context.view_layer.update()

# ---- added for rendering (the .blend has no active camera and no usable light): camera, sun
cam_auto = bpy.data.cameras.new('AutoCamera')
cam_auto.lens = 50.0
cam_auto.sensor_width = 36.0
cam_auto.clip_end = 1000.0
ob_auto_camera = bpy.data.objects.new('AutoCamera', cam_auto)
scene.collection.objects.link(ob_auto_camera)
ob_auto_camera.location = (5.34808, -5.67857, 4.28125)
ob_auto_camera.rotation_euler = (1.09748, -7.21219e-08, 0.694738)
scene.camera = ob_auto_camera
light_auto_sun = bpy.data.lights.new('AutoSun', 'SUN')
light_auto_sun.energy = 3.0
light_auto_sun.angle = 0.0523599
ob_auto_sun = bpy.data.objects.new('AutoSun', light_auto_sun)
scene.collection.objects.link(ob_auto_sun)
ob_auto_sun.rotation_euler = (0.872665, 0.174533, 0.523599)
bpy.context.view_layer.update()
